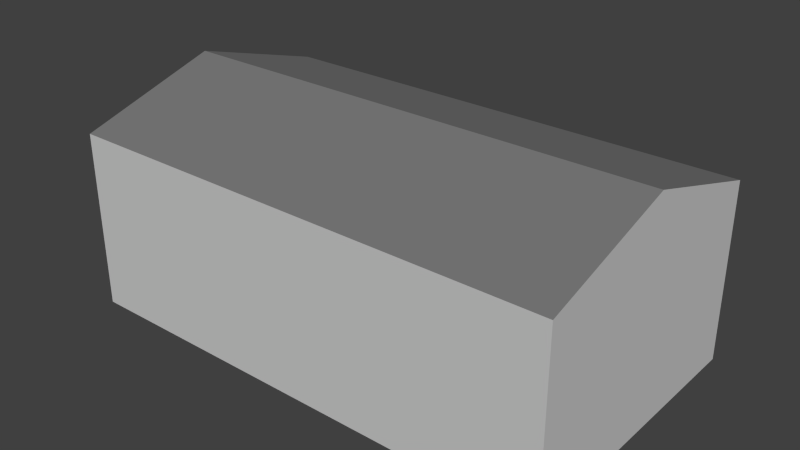 # Source: series_700_l.blend  (saved by Blender 2.69.0; exported with 4.5.12 LTS)
import bpy
from mathutils import Matrix  # noqa: F401  (used for matrix-valued properties, if any)

bpy.ops.wm.read_factory_settings(use_empty=True)
scene = bpy.context.scene
scene.name = 'Scene'

# ---- collections
col_collection_1 = bpy.data.collections.new('Collection 1'); scene.collection.children.link(col_collection_1)

# ---- materials (node trees are filled in below, after node groups)
mat_material_roof = bpy.data.materials.new('Material Roof')
mat_material_roof.alpha_threshold = 0.0
mat_material_roof.use_transparent_shadow = False
mat_material_roof.diffuse_color = (0.2, 0.2, 0.2, 1.0)
mat_material_roof.specular_color = (0.2, 0.2, 0.2)
mat_material_roof.roughness = 0.5
mat_material_roof.specular_intensity = 0.0
mat_material_roof.line_color = (0.0, 0.0, 0.0, 1.0)
mat_material_walls = bpy.data.materials.new('Material Walls')
mat_material_walls.alpha_threshold = 0.0
mat_material_walls.use_transparent_shadow = False
mat_material_walls.diffuse_color = (0.6, 0.6, 0.6, 1.0)
mat_material_walls.roughness = 0.5
mat_material_walls.specular_intensity = 0.0
mat_material_walls.line_color = (0.0, 0.0, 0.0, 1.0)

# ---- material node trees

# ---- world
world_world = bpy.data.worlds.new('World'); scene.world = world_world
world_world.color = (0.05088, 0.05088, 0.05088)
world_world.use_sun_shadow = False
world_world.sun_shadow_jitter_overblur = 0.0
world_world.cycles.sampling_method = 'MANUAL'
world_world.cycles.sample_map_resolution = 256

# ---- meshes
me_cube = bpy.data.meshes.new('Cube')
me_cube.from_pydata([(-7.0, 4.0, 5.0), (-7.0, -4.0, 5.0), (7.0, 4.0, 5.0), (7.0, -4.0, 5.0), (-7.0, 0.0, 6.2), (7.0, 0.0, 6.2), (-7.0, -4.0, 0.0), (-7.0, 4.0, 0.0), (7.0, 4.0, 0.0), (7.0, -4.0, 0.0)], [], [(3, 2, 5), (0, 1, 4), (2, 0, 4, 5), (1, 3, 5, 4), (1, 0, 7, 6), (0, 2, 8, 7), (2, 3, 9, 8), (3, 1, 6, 9)])
me_cube.polygons.foreach_set('material_index', [1, 1, 0, 0, 1, 1, 1, 1])
me_cube.materials.append(mat_material_roof)
me_cube.materials.append(mat_material_walls)
me_cube.use_remesh_preserve_volume = False
me_cube.use_remesh_preserve_attributes = False
me_cube.use_mirror_vertex_groups = False
me_cube.update()

# ---- objects
ob_cube = bpy.data.objects.new('Cube', me_cube)

# ---- transforms, parenting, visibility, modifiers, constraints
ob_cube.location = (0.0, 0.0, 0.0)
ob_cube.lineart.crease_threshold = 0.0

# ---- collection membership
col_collection_1.objects.link(ob_cube)

# ---- scene / render settings (as saved in the file)
scene.frame_start = 1; scene.frame_end = 250; scene.frame_set(1)
scene.render.engine = 'BLENDER_EEVEE_NEXT'
scene.render.image_settings.compression = 90
scene.render.resolution_percentage = 50
scene.render.dither_intensity = 0.0
scene.cycles.use_denoising = False
scene.cycles.samples = 10
scene.cycles.sampling_pattern = 'TABULATED_SOBOL'
scene.cycles.light_sampling_threshold = 0.0
scene.cycles.use_adaptive_sampling = False
scene.cycles.use_light_tree = False
scene.cycles.blur_glossy = 0.0
scene.cycles.volume_bounces = 1
scene.cycles.pixel_filter_type = 'GAUSSIAN'
scene.cycles.sample_clamp_indirect = 0.0
scene.view_settings.view_transform = 'Standard'
bpy.context.view_layer.update()

# ---- added for rendering (the .blend has no active camera and no usable light): camera, sun
cam_auto = bpy.data.cameras.new('AutoCamera')
cam_auto.lens = 50.0
cam_auto.sensor_width = 36.0
cam_auto.clip_end = 1000.0
ob_auto_camera = bpy.data.objects.new('AutoCamera', cam_auto)
scene.collection.objects.link(ob_auto_camera)
ob_auto_camera.location = (15.9836, -19.1804, 15.8869)
ob_auto_camera.rotation_euler = (1.09748, -7.21219e-08, 0.694738)
scene.camera = ob_auto_camera
light_auto_sun = bpy.data.lights.new('AutoSun', 'SUN')
light_auto_sun.energy = 3.0
light_auto_sun.angle = 0.0523599
ob_auto_sun = bpy.data.objects.new('AutoSun', light_auto_sun)
scene.collection.objects.link(ob_auto_sun)
ob_auto_sun.rotation_euler = (0.872665, 0.174533, 0.523599)
bpy.context.view_layer.update()

